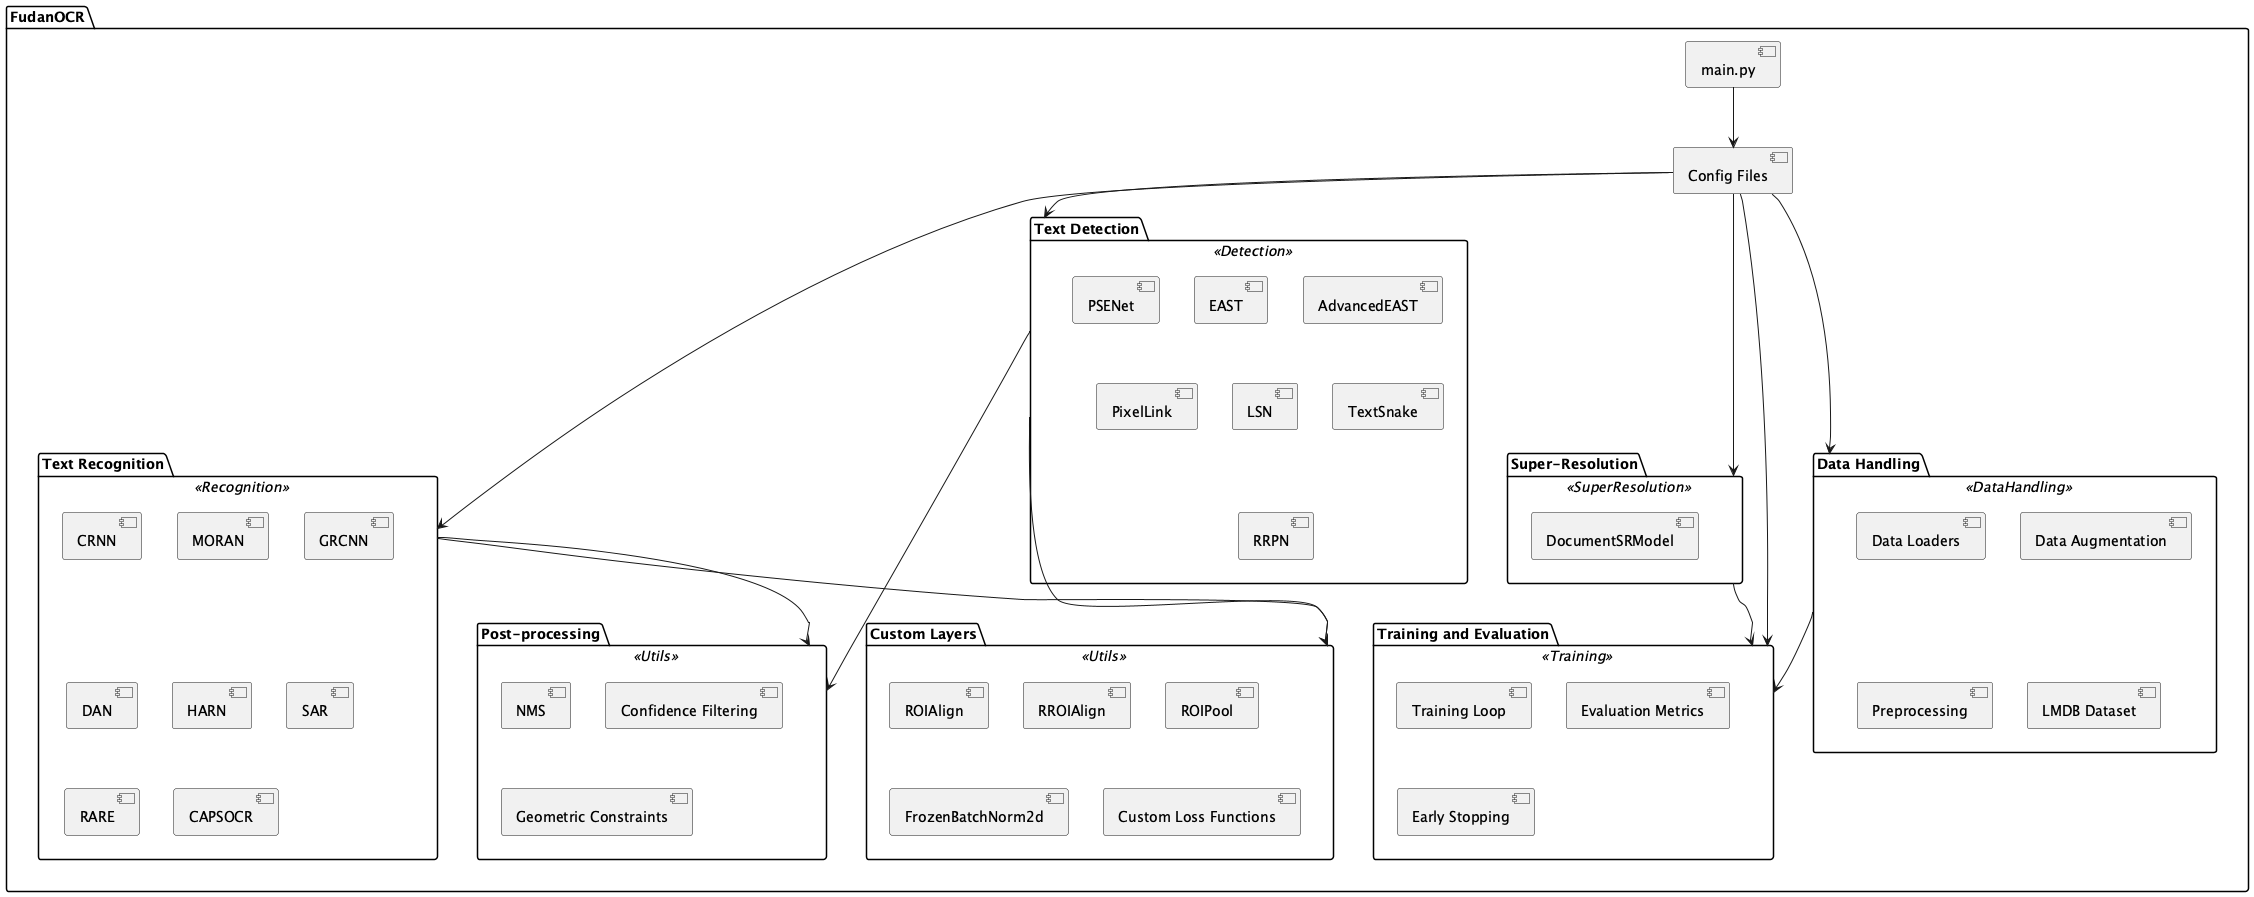

The diagram above was rendered by PlantUML. Its source (embedded in the PNG):
@startuml FudanOCR_FudanOCR

skinparam component {
  BackgroundColor<<Detection>> LightBlue
  BackgroundColor<<Recognition>> LightGreen
  BackgroundColor<<SuperResolution>> LightYellow
  BackgroundColor<<DataHandling>> LightPink
  BackgroundColor<<Training>> LightGray
  BackgroundColor<<Utils>> LightCyan
}

package "FudanOCR" {
  [Config Files] as Config

  package "Text Detection" <<Detection>> {
    [EAST]
    [AdvancedEAST]
    [PSENet]
    [PixelLink]
    [LSN]
    [TextSnake]
    [RRPN]
  }

  package "Text Recognition" <<Recognition>> {
    [CRNN]
    [MORAN]
    [GRCNN]
    [DAN]
    [HARN]
    [SAR]
    [RARE]
    [CAPSOCR]
  }

  package "Super-Resolution" <<SuperResolution>> {
    [DocumentSRModel]
  }

  package "Data Handling" <<DataHandling>> {
    [Data Loaders]
    [Data Augmentation]
    [Preprocessing]
    [LMDB Dataset]
  }

  package "Training and Evaluation" <<Training>> {
    [Training Loop]
    [Evaluation Metrics]
    [Early Stopping]
  }

  package "Post-processing" <<Utils>> {
    [NMS]
    [Confidence Filtering]
    [Geometric Constraints]
  }

  package "Custom Layers" <<Utils>> {
    [ROIAlign]
    [RROIAlign]
    [ROIPool]
    [FrozenBatchNorm2d]
    [Custom Loss Functions]
  }

  [main.py] --> Config
  Config --> "Text Detection"
  Config --> "Text Recognition"
  Config --> "Super-Resolution"
  Config --> "Data Handling"
  Config --> "Training and Evaluation"

  "Text Detection" --> "Post-processing"
  "Text Recognition" --> "Post-processing"
  "Text Detection" --> "Custom Layers"
  "Text Recognition" --> "Custom Layers"
  "Data Handling" --> "Training and Evaluation"
  "Super-Resolution" --> "Training and Evaluation"
}

@enduml